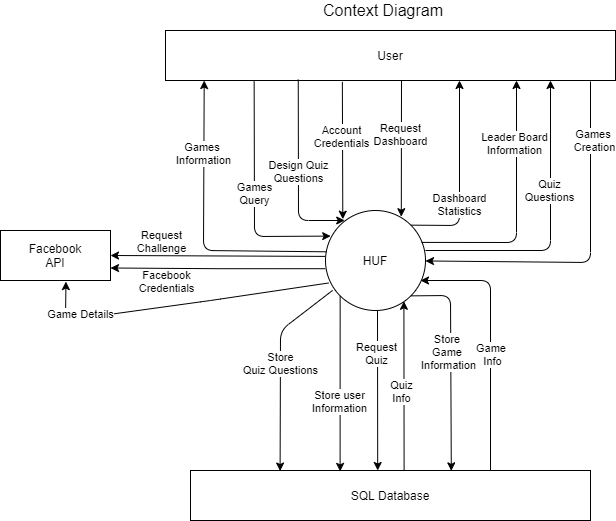

The diagram above was exported from draw.io. Its source (the exported page's mxGraphModel, read from the mxfile embedded in the PNG):
<mxGraphModel dx="1038" dy="579" grid="1" gridSize="10" guides="1" tooltips="1" connect="1" arrows="1" fold="1" page="1" pageScale="1" pageWidth="850" pageHeight="1100" math="0" shadow="0">
  <root>
    <mxCell id="0" />
    <mxCell id="1" parent="0" />
    <mxCell id="1ld7fuEmnaFdjQeyhAsB-2" value="HUF" style="ellipse;whiteSpace=wrap;html=1;aspect=fixed;" parent="1" vertex="1">
      <mxGeometry x="375" y="500" width="100" height="100" as="geometry" />
    </mxCell>
    <mxCell id="d1kT_LgZ6_vZwLou9dW_-1" value="User" style="rounded=0;whiteSpace=wrap;html=1;" parent="1" vertex="1">
      <mxGeometry x="215" y="320" width="450" height="50" as="geometry" />
    </mxCell>
    <mxCell id="d1kT_LgZ6_vZwLou9dW_-3" value="SQL Database" style="rounded=0;whiteSpace=wrap;html=1;" parent="1" vertex="1">
      <mxGeometry x="240" y="760" width="400" height="50" as="geometry" />
    </mxCell>
    <mxCell id="d1kT_LgZ6_vZwLou9dW_-7" value="" style="endArrow=classic;html=1;entryX=0.758;entryY=0.062;entryDx=0;entryDy=0;entryPerimeter=0;" parent="1" target="1ld7fuEmnaFdjQeyhAsB-2" edge="1">
      <mxGeometry width="50" height="50" relative="1" as="geometry">
        <mxPoint x="451" y="370" as="sourcePoint" />
        <mxPoint x="450" y="510" as="targetPoint" />
      </mxGeometry>
    </mxCell>
    <mxCell id="d1kT_LgZ6_vZwLou9dW_-9" value="Request&lt;br&gt;Dashboard" style="edgeLabel;html=1;align=center;verticalAlign=middle;resizable=0;points=[];" parent="d1kT_LgZ6_vZwLou9dW_-7" vertex="1" connectable="0">
      <mxGeometry x="-0.5423" y="-1" relative="1" as="geometry">
        <mxPoint y="23" as="offset" />
      </mxGeometry>
    </mxCell>
    <mxCell id="d1kT_LgZ6_vZwLou9dW_-10" value="" style="endArrow=classic;html=1;exitX=1;exitY=0;exitDx=0;exitDy=0;" parent="1" source="1ld7fuEmnaFdjQeyhAsB-2" edge="1">
      <mxGeometry width="50" height="50" relative="1" as="geometry">
        <mxPoint x="400" y="550" as="sourcePoint" />
        <mxPoint x="509" y="370" as="targetPoint" />
        <Array as="points">
          <mxPoint x="509" y="515" />
        </Array>
      </mxGeometry>
    </mxCell>
    <mxCell id="d1kT_LgZ6_vZwLou9dW_-11" value="Dashboard&lt;br&gt;Statistics" style="edgeLabel;html=1;align=center;verticalAlign=middle;resizable=0;points=[];" parent="d1kT_LgZ6_vZwLou9dW_-10" vertex="1" connectable="0">
      <mxGeometry x="-0.3665" y="1" relative="1" as="geometry">
        <mxPoint y="-9" as="offset" />
      </mxGeometry>
    </mxCell>
    <mxCell id="d1kT_LgZ6_vZwLou9dW_-12" value="" style="endArrow=classic;html=1;entryX=0.468;entryY=0;entryDx=0;entryDy=0;entryPerimeter=0;" parent="1" target="d1kT_LgZ6_vZwLou9dW_-3" edge="1">
      <mxGeometry width="50" height="50" relative="1" as="geometry">
        <mxPoint x="427" y="600" as="sourcePoint" />
        <mxPoint x="427" y="710" as="targetPoint" />
      </mxGeometry>
    </mxCell>
    <mxCell id="d1kT_LgZ6_vZwLou9dW_-13" value="Request&lt;br&gt;Quiz" style="edgeLabel;html=1;align=center;verticalAlign=middle;resizable=0;points=[];" parent="d1kT_LgZ6_vZwLou9dW_-12" vertex="1" connectable="0">
      <mxGeometry x="-0.5423" y="-1" relative="1" as="geometry">
        <mxPoint x="-1" y="5" as="offset" />
      </mxGeometry>
    </mxCell>
    <mxCell id="d1kT_LgZ6_vZwLou9dW_-16" value="++" style="endArrow=classic;html=1;exitX=0.534;exitY=0;exitDx=0;exitDy=0;exitPerimeter=0;entryX=0.784;entryY=0.908;entryDx=0;entryDy=0;entryPerimeter=0;" parent="1" source="d1kT_LgZ6_vZwLou9dW_-3" target="1ld7fuEmnaFdjQeyhAsB-2" edge="1">
      <mxGeometry width="50" height="50" relative="1" as="geometry">
        <mxPoint x="472" y="710" as="sourcePoint" />
        <mxPoint x="460" y="580" as="targetPoint" />
      </mxGeometry>
    </mxCell>
    <mxCell id="d1kT_LgZ6_vZwLou9dW_-17" value="Quiz&lt;br&gt;Info" style="edgeLabel;html=1;align=center;verticalAlign=middle;resizable=0;points=[];" parent="d1kT_LgZ6_vZwLou9dW_-16" vertex="1" connectable="0">
      <mxGeometry x="0.1028" relative="1" as="geometry">
        <mxPoint x="-3" y="13" as="offset" />
      </mxGeometry>
    </mxCell>
    <mxCell id="d1kT_LgZ6_vZwLou9dW_-18" value="" style="endArrow=classic;html=1;entryX=0.173;entryY=0.087;entryDx=0;entryDy=0;entryPerimeter=0;exitX=0.393;exitY=1.028;exitDx=0;exitDy=0;exitPerimeter=0;" parent="1" source="d1kT_LgZ6_vZwLou9dW_-1" target="1ld7fuEmnaFdjQeyhAsB-2" edge="1">
      <mxGeometry width="50" height="50" relative="1" as="geometry">
        <mxPoint x="392" y="380" as="sourcePoint" />
        <mxPoint x="391.7400000000002" y="503.6" as="targetPoint" />
      </mxGeometry>
    </mxCell>
    <mxCell id="d1kT_LgZ6_vZwLou9dW_-19" value="Account&lt;br&gt;Credentials" style="edgeLabel;html=1;align=center;verticalAlign=middle;resizable=0;points=[];" parent="d1kT_LgZ6_vZwLou9dW_-18" vertex="1" connectable="0">
      <mxGeometry x="-0.5423" y="-1" relative="1" as="geometry">
        <mxPoint y="23" as="offset" />
      </mxGeometry>
    </mxCell>
    <mxCell id="d1kT_LgZ6_vZwLou9dW_-30" style="edgeStyle=orthogonalEdgeStyle;rounded=0;orthogonalLoop=1;jettySize=auto;html=1;exitX=-0.002;exitY=0.582;exitDx=0;exitDy=0;exitPerimeter=0;entryX=1;entryY=0.75;entryDx=0;entryDy=0;" parent="1" source="1ld7fuEmnaFdjQeyhAsB-2" target="d1kT_LgZ6_vZwLou9dW_-20" edge="1">
      <mxGeometry relative="1" as="geometry">
        <mxPoint x="170" y="600" as="targetPoint" />
      </mxGeometry>
    </mxCell>
    <mxCell id="d1kT_LgZ6_vZwLou9dW_-31" value="Facebook&lt;br&gt;Credentials" style="edgeLabel;html=1;align=center;verticalAlign=middle;resizable=0;points=[];" parent="d1kT_LgZ6_vZwLou9dW_-30" vertex="1" connectable="0">
      <mxGeometry x="0.1791" y="3" relative="1" as="geometry">
        <mxPoint x="-33" y="10" as="offset" />
      </mxGeometry>
    </mxCell>
    <mxCell id="d1kT_LgZ6_vZwLou9dW_-20" value="Facebook&lt;br&gt;API" style="rounded=0;whiteSpace=wrap;html=1;" parent="1" vertex="1">
      <mxGeometry x="50" y="520" width="110" height="50" as="geometry" />
    </mxCell>
    <mxCell id="d1kT_LgZ6_vZwLou9dW_-22" value="" style="endArrow=classic;html=1;entryX=0.192;entryY=0.1;entryDx=0;entryDy=0;entryPerimeter=0;exitX=0.295;exitY=0.982;exitDx=0;exitDy=0;exitPerimeter=0;" parent="1" source="d1kT_LgZ6_vZwLou9dW_-1" target="1ld7fuEmnaFdjQeyhAsB-2" edge="1">
      <mxGeometry width="50" height="50" relative="1" as="geometry">
        <mxPoint x="348" y="380" as="sourcePoint" />
        <mxPoint x="370" y="510" as="targetPoint" />
        <Array as="points">
          <mxPoint x="348" y="510" />
        </Array>
      </mxGeometry>
    </mxCell>
    <mxCell id="d1kT_LgZ6_vZwLou9dW_-23" value="Design Quiz&lt;br&gt;Questions" style="edgeLabel;html=1;align=center;verticalAlign=middle;resizable=0;points=[];" parent="d1kT_LgZ6_vZwLou9dW_-22" vertex="1" connectable="0">
      <mxGeometry x="-0.0271" relative="1" as="geometry">
        <mxPoint as="offset" />
      </mxGeometry>
    </mxCell>
    <mxCell id="d1kT_LgZ6_vZwLou9dW_-24" value="" style="endArrow=classic;html=1;exitX=0.071;exitY=0.799;exitDx=0;exitDy=0;exitPerimeter=0;entryX=0.224;entryY=0.011;entryDx=0;entryDy=0;entryPerimeter=0;" parent="1" source="1ld7fuEmnaFdjQeyhAsB-2" target="d1kT_LgZ6_vZwLou9dW_-3" edge="1">
      <mxGeometry width="50" height="50" relative="1" as="geometry">
        <mxPoint x="378" y="570" as="sourcePoint" />
        <mxPoint x="330" y="706" as="targetPoint" />
        <Array as="points">
          <mxPoint x="330" y="620" />
        </Array>
      </mxGeometry>
    </mxCell>
    <mxCell id="d1kT_LgZ6_vZwLou9dW_-25" value="Store&lt;br&gt;Quiz Questions" style="edgeLabel;html=1;align=center;verticalAlign=middle;resizable=0;points=[];" parent="d1kT_LgZ6_vZwLou9dW_-24" vertex="1" connectable="0">
      <mxGeometry x="-0.2928" relative="1" as="geometry">
        <mxPoint y="25" as="offset" />
      </mxGeometry>
    </mxCell>
    <mxCell id="d1kT_LgZ6_vZwLou9dW_-26" value="" style="endArrow=classic;html=1;exitX=0.96;exitY=0.319;exitDx=0;exitDy=0;exitPerimeter=0;" parent="1" source="1ld7fuEmnaFdjQeyhAsB-2" edge="1">
      <mxGeometry width="50" height="50" relative="1" as="geometry">
        <mxPoint x="440" y="590" as="sourcePoint" />
        <mxPoint x="566" y="370" as="targetPoint" />
        <Array as="points">
          <mxPoint x="566" y="532" />
        </Array>
      </mxGeometry>
    </mxCell>
    <mxCell id="d1kT_LgZ6_vZwLou9dW_-27" value="Leader Board&lt;br&gt;Information" style="edgeLabel;html=1;align=center;verticalAlign=middle;resizable=0;points=[];" parent="d1kT_LgZ6_vZwLou9dW_-26" vertex="1" connectable="0">
      <mxGeometry x="0.5157" y="3" relative="1" as="geometry">
        <mxPoint as="offset" />
      </mxGeometry>
    </mxCell>
    <mxCell id="d1kT_LgZ6_vZwLou9dW_-32" value="" style="endArrow=classic;html=1;entryX=1;entryY=0.5;entryDx=0;entryDy=0;exitX=-0.004;exitY=0.459;exitDx=0;exitDy=0;exitPerimeter=0;" parent="1" source="1ld7fuEmnaFdjQeyhAsB-2" target="d1kT_LgZ6_vZwLou9dW_-20" edge="1">
      <mxGeometry width="50" height="50" relative="1" as="geometry">
        <mxPoint x="440" y="570" as="sourcePoint" />
        <mxPoint x="490" y="520" as="targetPoint" />
      </mxGeometry>
    </mxCell>
    <mxCell id="d1kT_LgZ6_vZwLou9dW_-33" value="Request&lt;br&gt;Challenge" style="edgeLabel;html=1;align=center;verticalAlign=middle;resizable=0;points=[];" parent="d1kT_LgZ6_vZwLou9dW_-32" vertex="1" connectable="0">
      <mxGeometry x="0.3442" y="-2" relative="1" as="geometry">
        <mxPoint x="-20" y="-13" as="offset" />
      </mxGeometry>
    </mxCell>
    <mxCell id="Nd0xPT7S0pR-eYOBRvci-1" value="" style="endArrow=classic;html=1;entryX=0.052;entryY=0.256;entryDx=0;entryDy=0;entryPerimeter=0;exitX=0.197;exitY=1.019;exitDx=0;exitDy=0;exitPerimeter=0;" parent="1" source="d1kT_LgZ6_vZwLou9dW_-1" target="1ld7fuEmnaFdjQeyhAsB-2" edge="1">
      <mxGeometry width="50" height="50" relative="1" as="geometry">
        <mxPoint x="304" y="380" as="sourcePoint" />
        <mxPoint x="366.40000000000003" y="507.5" as="targetPoint" />
        <Array as="points">
          <mxPoint x="304" y="526" />
        </Array>
      </mxGeometry>
    </mxCell>
    <mxCell id="Nd0xPT7S0pR-eYOBRvci-2" value="Games&lt;br&gt;Query" style="edgeLabel;html=1;align=center;verticalAlign=middle;resizable=0;points=[];" parent="Nd0xPT7S0pR-eYOBRvci-1" vertex="1" connectable="0">
      <mxGeometry x="-0.0271" relative="1" as="geometry">
        <mxPoint as="offset" />
      </mxGeometry>
    </mxCell>
    <mxCell id="Nd0xPT7S0pR-eYOBRvci-3" value="" style="endArrow=classic;html=1;exitX=0.01;exitY=0.413;exitDx=0;exitDy=0;exitPerimeter=0;entryX=0.086;entryY=1.001;entryDx=0;entryDy=0;entryPerimeter=0;" parent="1" source="1ld7fuEmnaFdjQeyhAsB-2" target="d1kT_LgZ6_vZwLou9dW_-1" edge="1">
      <mxGeometry width="50" height="50" relative="1" as="geometry">
        <mxPoint x="340" y="530" as="sourcePoint" />
        <mxPoint x="253" y="380" as="targetPoint" />
        <Array as="points">
          <mxPoint x="253" y="540" />
        </Array>
      </mxGeometry>
    </mxCell>
    <mxCell id="Nd0xPT7S0pR-eYOBRvci-4" value="Games&amp;nbsp;&lt;br&gt;Information" style="edgeLabel;html=1;align=center;verticalAlign=middle;resizable=0;points=[];" parent="Nd0xPT7S0pR-eYOBRvci-3" vertex="1" connectable="0">
      <mxGeometry x="0.5073" y="1" relative="1" as="geometry">
        <mxPoint as="offset" />
      </mxGeometry>
    </mxCell>
    <mxCell id="pHawYHZk1-bZTGA0Biqo-1" value="" style="endArrow=classic;html=1;exitX=0;exitY=1;exitDx=0;exitDy=0;entryX=0.374;entryY=0.018;entryDx=0;entryDy=0;entryPerimeter=0;" parent="1" source="1ld7fuEmnaFdjQeyhAsB-2" target="d1kT_LgZ6_vZwLou9dW_-3" edge="1">
      <mxGeometry width="50" height="50" relative="1" as="geometry">
        <mxPoint x="380" y="610" as="sourcePoint" />
        <mxPoint x="430" y="560" as="targetPoint" />
      </mxGeometry>
    </mxCell>
    <mxCell id="pHawYHZk1-bZTGA0Biqo-2" value="Store user&lt;br&gt;Information" style="edgeLabel;html=1;align=center;verticalAlign=middle;resizable=0;points=[];" parent="pHawYHZk1-bZTGA0Biqo-1" vertex="1" connectable="0">
      <mxGeometry x="-0.3958" y="-1" relative="1" as="geometry">
        <mxPoint y="52" as="offset" />
      </mxGeometry>
    </mxCell>
    <mxCell id="TWp-q-ifuQNEypQxLj8i-3" value="" style="endArrow=classic;html=1;" parent="1" edge="1">
      <mxGeometry width="50" height="50" relative="1" as="geometry">
        <mxPoint x="475" y="540" as="sourcePoint" />
        <mxPoint x="600" y="370" as="targetPoint" />
        <Array as="points">
          <mxPoint x="600" y="540" />
        </Array>
      </mxGeometry>
    </mxCell>
    <mxCell id="TWp-q-ifuQNEypQxLj8i-4" value="Quiz&lt;br&gt;Questions" style="edgeLabel;html=1;align=center;verticalAlign=middle;resizable=0;points=[];" parent="TWp-q-ifuQNEypQxLj8i-3" vertex="1" connectable="0">
      <mxGeometry x="0.2622" y="2" relative="1" as="geometry">
        <mxPoint as="offset" />
      </mxGeometry>
    </mxCell>
    <mxCell id="TYcY9Vv4ooZc3-ike10w-2" value="&lt;font style=&quot;font-size: 16px&quot;&gt;Context Diagram&lt;/font&gt;" style="text;html=1;strokeColor=none;fillColor=none;align=center;verticalAlign=middle;whiteSpace=wrap;rounded=0;" parent="1" vertex="1">
      <mxGeometry x="357.5" y="290" width="150" height="20" as="geometry" />
    </mxCell>
    <mxCell id="PsYMKS3gsXmkmw9xZnIM-2" value="" style="endArrow=classic;html=1;" parent="1" target="1ld7fuEmnaFdjQeyhAsB-2" edge="1">
      <mxGeometry width="50" height="50" relative="1" as="geometry">
        <mxPoint x="640" y="371" as="sourcePoint" />
        <mxPoint x="640" y="370" as="targetPoint" />
        <Array as="points">
          <mxPoint x="640" y="552" />
        </Array>
      </mxGeometry>
    </mxCell>
    <mxCell id="PsYMKS3gsXmkmw9xZnIM-3" value="Games &lt;br&gt;Creation" style="edgeLabel;html=1;align=center;verticalAlign=middle;resizable=0;points=[];" parent="PsYMKS3gsXmkmw9xZnIM-2" connectable="0" vertex="1">
      <mxGeometry x="0.1593" y="-1" relative="1" as="geometry">
        <mxPoint x="23" y="-121" as="offset" />
      </mxGeometry>
    </mxCell>
    <mxCell id="PsYMKS3gsXmkmw9xZnIM-4" value="" style="endArrow=classic;html=1;exitX=1;exitY=1;exitDx=0;exitDy=0;entryX=0.652;entryY=0.007;entryDx=0;entryDy=0;entryPerimeter=0;" parent="1" source="1ld7fuEmnaFdjQeyhAsB-2" target="d1kT_LgZ6_vZwLou9dW_-3" edge="1">
      <mxGeometry width="50" height="50" relative="1" as="geometry">
        <mxPoint x="500" y="585" as="sourcePoint" />
        <mxPoint x="501" y="758" as="targetPoint" />
        <Array as="points">
          <mxPoint x="500" y="585" />
        </Array>
      </mxGeometry>
    </mxCell>
    <mxCell id="PsYMKS3gsXmkmw9xZnIM-5" value="Store &lt;br&gt;Game &lt;br&gt;Information" style="edgeLabel;html=1;align=center;verticalAlign=middle;resizable=0;points=[];" parent="PsYMKS3gsXmkmw9xZnIM-4" connectable="0" vertex="1">
      <mxGeometry x="0.0642" y="-3" relative="1" as="geometry">
        <mxPoint y="-18" as="offset" />
      </mxGeometry>
    </mxCell>
    <mxCell id="PsYMKS3gsXmkmw9xZnIM-6" value="" style="endArrow=classic;html=1;exitX=0.75;exitY=0;exitDx=0;exitDy=0;" parent="1" source="d1kT_LgZ6_vZwLou9dW_-3" edge="1">
      <mxGeometry width="50" height="50" relative="1" as="geometry">
        <mxPoint x="480" y="570" as="sourcePoint" />
        <mxPoint x="470" y="570" as="targetPoint" />
        <Array as="points">
          <mxPoint x="540" y="570" />
        </Array>
      </mxGeometry>
    </mxCell>
    <mxCell id="PsYMKS3gsXmkmw9xZnIM-7" value="Game &lt;br&gt;Info" style="edgeLabel;html=1;align=center;verticalAlign=middle;resizable=0;points=[];" parent="PsYMKS3gsXmkmw9xZnIM-6" connectable="0" vertex="1">
      <mxGeometry x="-0.0993" y="-1" relative="1" as="geometry">
        <mxPoint as="offset" />
      </mxGeometry>
    </mxCell>
    <mxCell id="klRqnAqwnGMM_8vLLgID-1" value="" style="endArrow=classic;html=1;entryX=0.595;entryY=1.022;entryDx=0;entryDy=0;entryPerimeter=0;exitX=0.03;exitY=0.725;exitDx=0;exitDy=0;exitPerimeter=0;" parent="1" source="1ld7fuEmnaFdjQeyhAsB-2" target="d1kT_LgZ6_vZwLou9dW_-20" edge="1">
      <mxGeometry width="50" height="50" relative="1" as="geometry">
        <mxPoint x="376" y="563" as="sourcePoint" />
        <mxPoint x="190" y="610" as="targetPoint" />
        <Array as="points">
          <mxPoint x="260" y="590" />
          <mxPoint x="115" y="610" />
        </Array>
      </mxGeometry>
    </mxCell>
    <mxCell id="klRqnAqwnGMM_8vLLgID-2" value="Game Details" style="edgeLabel;html=1;align=center;verticalAlign=middle;resizable=0;points=[];" parent="klRqnAqwnGMM_8vLLgID-1" connectable="0" vertex="1">
      <mxGeometry x="0.7968" y="1" relative="1" as="geometry">
        <mxPoint x="15" y="2" as="offset" />
      </mxGeometry>
    </mxCell>
  </root>
</mxGraphModel>